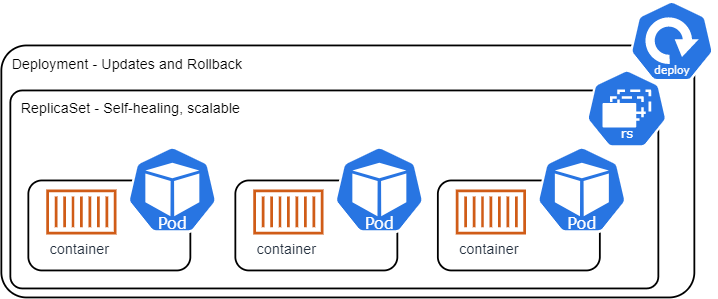

The diagram above was exported from draw.io. Its source (the exported page's mxGraphModel, read from the mxfile embedded in the PNG):
<mxGraphModel dx="976" dy="647" grid="1" gridSize="10" guides="1" tooltips="1" connect="1" arrows="1" fold="1" page="1" pageScale="1" pageWidth="850" pageHeight="1100" math="0" shadow="0">
  <root>
    <mxCell id="jHrmqtVMsO4_Rfy4XlNb-0" />
    <mxCell id="jHrmqtVMsO4_Rfy4XlNb-1" parent="jHrmqtVMsO4_Rfy4XlNb-0" />
    <mxCell id="QvNCBK3VvxEbZe_e_CdJ-0" value="Deployment - Updates and Rollback" style="rounded=1;whiteSpace=wrap;html=1;strokeWidth=2;fontSize=16;labelPosition=center;verticalLabelPosition=middle;align=left;verticalAlign=top;spacingTop=5;spacingLeft=10;arcSize=10;" vertex="1" parent="jHrmqtVMsO4_Rfy4XlNb-1">
      <mxGeometry x="70" y="310" width="770" height="280" as="geometry" />
    </mxCell>
    <mxCell id="QvNCBK3VvxEbZe_e_CdJ-1" value="ReplicaSet - Self-healing, scalable" style="rounded=1;whiteSpace=wrap;html=1;strokeWidth=2;fontSize=16;labelPosition=center;verticalLabelPosition=middle;align=left;verticalAlign=top;spacingTop=3;spacingLeft=10;arcSize=6;" vertex="1" parent="jHrmqtVMsO4_Rfy4XlNb-1">
      <mxGeometry x="80" y="360" width="720" height="220" as="geometry" />
    </mxCell>
    <mxCell id="QvNCBK3VvxEbZe_e_CdJ-2" value="" style="rounded=1;whiteSpace=wrap;html=1;strokeWidth=2;fontSize=16;fontColor=#666666;" vertex="1" parent="jHrmqtVMsO4_Rfy4XlNb-1">
      <mxGeometry x="100" y="460" width="180" height="100" as="geometry" />
    </mxCell>
    <mxCell id="QvNCBK3VvxEbZe_e_CdJ-3" value="Pod" style="html=1;dashed=0;whitespace=wrap;fillColor=#2875E2;strokeColor=#ffffff;points=[[0.005,0.63,0],[0.1,0.2,0],[0.9,0.2,0],[0.5,0,0],[0.995,0.63,0],[0.72,0.99,0],[0.5,1,0],[0.28,0.99,0]];shape=mxgraph.kubernetes.icon;prIcon=pod;verticalAlign=bottom;spacing=2;spacingTop=1;spacingBottom=0;labelPosition=center;verticalLabelPosition=middle;align=center;fontFamily=Verdana;fontSize=18;fontColor=#FFFFFF;" vertex="1" parent="jHrmqtVMsO4_Rfy4XlNb-1">
      <mxGeometry x="210" y="420" width="100" height="100" as="geometry" />
    </mxCell>
    <mxCell id="QvNCBK3VvxEbZe_e_CdJ-4" value="container&amp;nbsp;" style="outlineConnect=0;fontColor=#232F3E;gradientColor=none;fillColor=#D05C17;strokeColor=none;dashed=0;verticalLabelPosition=bottom;verticalAlign=top;align=center;html=1;fontSize=16;fontStyle=0;aspect=fixed;pointerEvents=1;shape=mxgraph.aws4.container_1;" vertex="1" parent="jHrmqtVMsO4_Rfy4XlNb-1">
      <mxGeometry x="120" y="470" width="78" height="50" as="geometry" />
    </mxCell>
    <mxCell id="QvNCBK3VvxEbZe_e_CdJ-5" value="" style="rounded=1;whiteSpace=wrap;html=1;strokeWidth=2;fontSize=16;fontColor=#666666;" vertex="1" parent="jHrmqtVMsO4_Rfy4XlNb-1">
      <mxGeometry x="330" y="460" width="180" height="100" as="geometry" />
    </mxCell>
    <mxCell id="QvNCBK3VvxEbZe_e_CdJ-6" value="Pod" style="html=1;dashed=0;whitespace=wrap;fillColor=#2875E2;strokeColor=#ffffff;points=[[0.005,0.63,0],[0.1,0.2,0],[0.9,0.2,0],[0.5,0,0],[0.995,0.63,0],[0.72,0.99,0],[0.5,1,0],[0.28,0.99,0]];shape=mxgraph.kubernetes.icon;prIcon=pod;verticalAlign=bottom;spacing=2;spacingTop=1;spacingBottom=0;labelPosition=center;verticalLabelPosition=middle;align=center;fontFamily=Verdana;fontSize=18;fontColor=#FFFFFF;" vertex="1" parent="jHrmqtVMsO4_Rfy4XlNb-1">
      <mxGeometry x="440" y="420" width="100" height="100" as="geometry" />
    </mxCell>
    <mxCell id="QvNCBK3VvxEbZe_e_CdJ-7" value="container&amp;nbsp;" style="outlineConnect=0;fontColor=#232F3E;gradientColor=none;fillColor=#D05C17;strokeColor=none;dashed=0;verticalLabelPosition=bottom;verticalAlign=top;align=center;html=1;fontSize=16;fontStyle=0;aspect=fixed;pointerEvents=1;shape=mxgraph.aws4.container_1;" vertex="1" parent="jHrmqtVMsO4_Rfy4XlNb-1">
      <mxGeometry x="350" y="470" width="78" height="50" as="geometry" />
    </mxCell>
    <mxCell id="QvNCBK3VvxEbZe_e_CdJ-8" value="" style="rounded=1;whiteSpace=wrap;html=1;strokeWidth=2;fontSize=16;fontColor=#666666;" vertex="1" parent="jHrmqtVMsO4_Rfy4XlNb-1">
      <mxGeometry x="555" y="460" width="180" height="100" as="geometry" />
    </mxCell>
    <mxCell id="QvNCBK3VvxEbZe_e_CdJ-9" value="Pod" style="html=1;dashed=0;whitespace=wrap;fillColor=#2875E2;strokeColor=#ffffff;points=[[0.005,0.63,0],[0.1,0.2,0],[0.9,0.2,0],[0.5,0,0],[0.995,0.63,0],[0.72,0.99,0],[0.5,1,0],[0.28,0.99,0]];shape=mxgraph.kubernetes.icon;prIcon=pod;verticalAlign=bottom;spacing=2;spacingTop=1;spacingBottom=0;labelPosition=center;verticalLabelPosition=middle;align=center;fontFamily=Verdana;fontSize=18;fontColor=#FFFFFF;" vertex="1" parent="jHrmqtVMsO4_Rfy4XlNb-1">
      <mxGeometry x="665" y="420" width="100" height="100" as="geometry" />
    </mxCell>
    <mxCell id="QvNCBK3VvxEbZe_e_CdJ-10" value="container&amp;nbsp;" style="outlineConnect=0;fontColor=#232F3E;gradientColor=none;fillColor=#D05C17;strokeColor=none;dashed=0;verticalLabelPosition=bottom;verticalAlign=top;align=center;html=1;fontSize=16;fontStyle=0;aspect=fixed;pointerEvents=1;shape=mxgraph.aws4.container_1;" vertex="1" parent="jHrmqtVMsO4_Rfy4XlNb-1">
      <mxGeometry x="575" y="470" width="78" height="50" as="geometry" />
    </mxCell>
    <mxCell id="QvNCBK3VvxEbZe_e_CdJ-11" value="rs" style="html=1;dashed=0;whitespace=wrap;fillColor=#2875E2;strokeColor=#ffffff;points=[[0.005,0.63,0],[0.1,0.2,0],[0.9,0.2,0],[0.5,0,0],[0.995,0.63,0],[0.72,0.99,0],[0.5,1,0],[0.28,0.99,0]];shape=mxgraph.kubernetes.icon;prIcon=rs;verticalAlign=bottom;labelPosition=center;verticalLabelPosition=middle;align=center;spacingTop=0;fontFamily=Verdana;spacingBottom=12;fontSize=14;fontColor=#FFFFFF;" vertex="1" parent="jHrmqtVMsO4_Rfy4XlNb-1">
      <mxGeometry x="720" y="330" width="90" height="100" as="geometry" />
    </mxCell>
    <mxCell id="QvNCBK3VvxEbZe_e_CdJ-12" value="deploy" style="html=1;dashed=0;whitespace=wrap;fillColor=#2875E2;strokeColor=#ffffff;points=[[0.005,0.63,0],[0.1,0.2,0],[0.9,0.2,0],[0.5,0,0],[0.995,0.63,0],[0.72,0.99,0],[0.5,1,0],[0.28,0.99,0]];shape=mxgraph.kubernetes.icon;prIcon=deploy;verticalAlign=bottom;labelPosition=center;verticalLabelPosition=middle;align=center;spacingTop=0;fontFamily=Verdana;fontSize=12;fontColor=#FFFFFF;spacingBottom=3;" vertex="1" parent="jHrmqtVMsO4_Rfy4XlNb-1">
      <mxGeometry x="765" y="260" width="100" height="90" as="geometry" />
    </mxCell>
  </root>
</mxGraphModel>